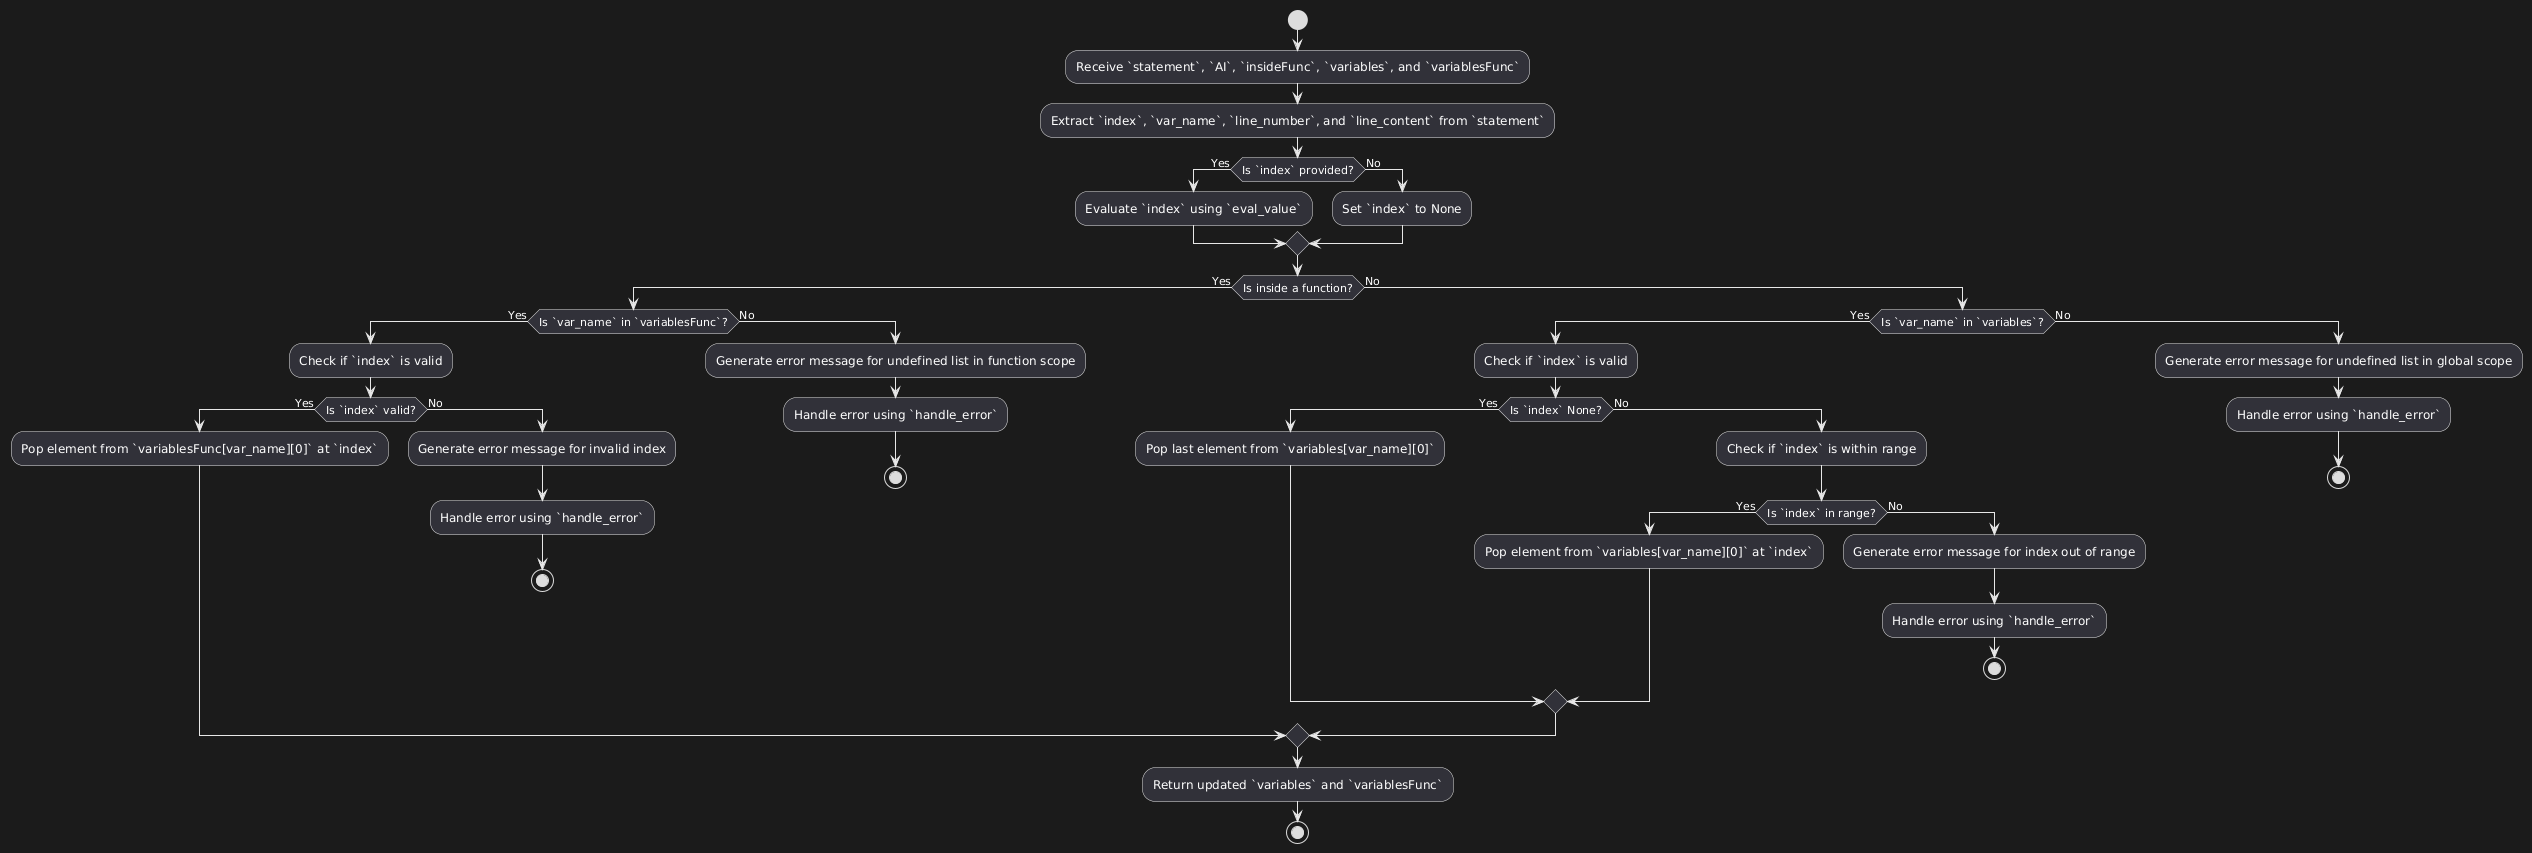

The diagram above was rendered by PlantUML. Its source (embedded in the PNG):
@startuml
start
:Receive `statement`, `AI`, `insideFunc`, `variables`, and `variablesFunc`;

:Extract `index`, `var_name`, `line_number`, and `line_content` from `statement`;

if (Is `index` provided?) then (Yes)
    :Evaluate `index` using `eval_value`;
else (No)
    :Set `index` to None;
endif

if (Is inside a function?) then (Yes)
    if (Is `var_name` in `variablesFunc`?) then (Yes)
        :Check if `index` is valid;
        if (Is `index` valid?) then (Yes)
            :Pop element from `variablesFunc[var_name][0]` at `index`;
        else (No)
            :Generate error message for invalid index;
            :Handle error using `handle_error`;
            stop
        endif
    else (No)
        :Generate error message for undefined list in function scope;
        :Handle error using `handle_error`;
        stop
    endif
else (No)
    if (Is `var_name` in `variables`?) then (Yes)
        :Check if `index` is valid;
        if (Is `index` None?) then (Yes)
            :Pop last element from `variables[var_name][0]`;
        else (No)
            :Check if `index` is within range;
            if (Is `index` in range?) then (Yes)
                :Pop element from `variables[var_name][0]` at `index`;
            else (No)
                :Generate error message for index out of range;
                :Handle error using `handle_error`;
                stop
            endif
        endif
    else (No)
        :Generate error message for undefined list in global scope;
        :Handle error using `handle_error`;
        stop
    endif
endif

:Return updated `variables` and `variablesFunc`;
stop
@enduml